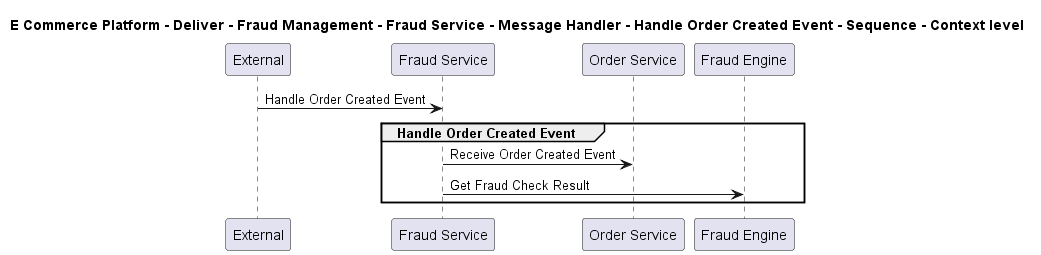

The diagram above was rendered by PlantUML. Its source (embedded in the PNG):
@startuml

title E Commerce Platform - Deliver - Fraud Management - Fraud Service - Message Handler - Handle Order Created Event - Sequence - Context level

participant "External" as C4InterFlow.SoftwareSystems.ExternalSystem
participant "Fraud Service" as ECommercePlatform.Deliver.FraudManagement.SoftwareSystems.FraudService
participant "Order Service" as ECommercePlatform.GenerateDemand.OrderManagement.SoftwareSystems.OrderService
participant "Fraud Engine" as ECommercePlatform.Deliver.FraudManagement.SoftwareSystems.FraudEngine

C4InterFlow.SoftwareSystems.ExternalSystem -> ECommercePlatform.Deliver.FraudManagement.SoftwareSystems.FraudService : Handle Order Created Event
group Handle Order Created Event
ECommercePlatform.Deliver.FraudManagement.SoftwareSystems.FraudService -> ECommercePlatform.GenerateDemand.OrderManagement.SoftwareSystems.OrderService : Receive Order Created Event
ECommercePlatform.Deliver.FraudManagement.SoftwareSystems.FraudService -> ECommercePlatform.Deliver.FraudManagement.SoftwareSystems.FraudEngine : Get Fraud Check Result
end


@enduml